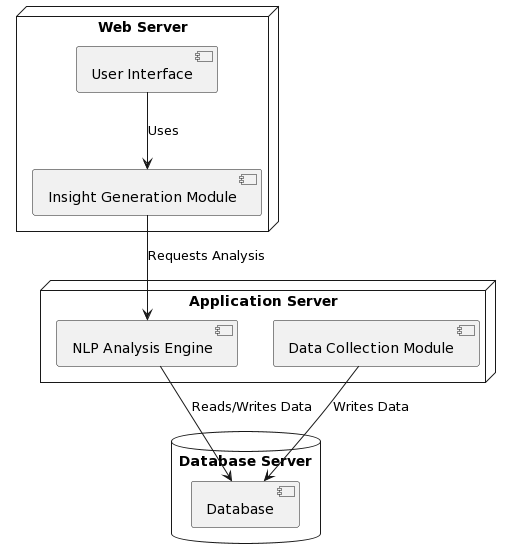

The diagram above was rendered by PlantUML. Its source (embedded in the PNG):
@startuml
node "Web Server" {
    [User Interface]
    [Insight Generation Module]
}

node "Application Server" {
    [NLP Analysis Engine]
    [Data Collection Module]
}

database "Database Server" {
    [Database]
}

[User Interface] --> [Insight Generation Module] : Uses
[Insight Generation Module] --> [NLP Analysis Engine] : Requests Analysis
[NLP Analysis Engine] --> [Database] : Reads/Writes Data
[Data Collection Module] --> [Database] : Writes Data
@enduml